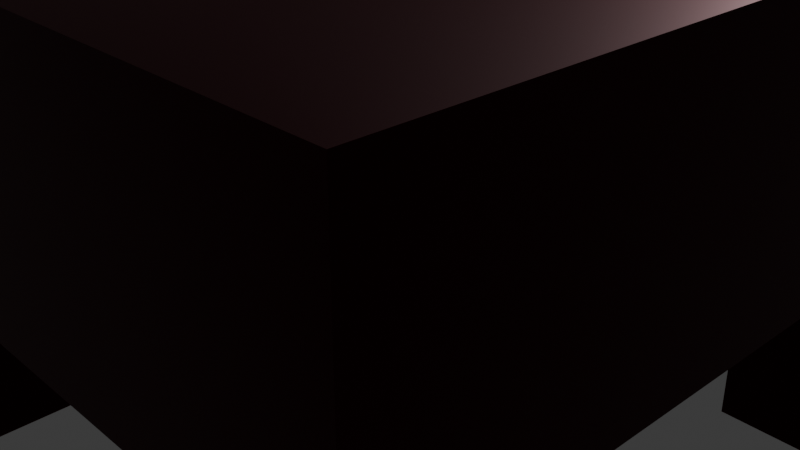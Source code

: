 # Source: Table.blend  (saved by Blender 5.0.118; exported with 4.5.12 LTS)
import bpy
from mathutils import Matrix  # noqa: F401  (used for matrix-valued properties, if any)

bpy.ops.wm.read_factory_settings(use_empty=True)
scene = bpy.context.scene
scene.name = 'Scene'

# ---- collections
col_collection = bpy.data.collections.new('Collection'); scene.collection.children.link(col_collection)

# ---- materials (node trees are filled in below, after node groups)
mat_material = bpy.data.materials.new('Material')
mat_material.alpha_threshold = 0.0
mat_material.use_backface_culling_lightprobe_volume = False
mat_material.roughness = 0.5
mat_material.line_color = (0.0, 0.0, 0.0, 1.0)
mat_material_002 = bpy.data.materials.new('Material.002')

# ---- material node trees
mat_material.use_nodes = True; mat_material.node_tree.nodes.clear()
_N = mat_material.node_tree.nodes; _L = mat_material.node_tree.links
n0 = _N.new('ShaderNodeOutputMaterial'); n0.name = 'Material Output'; n0.location = (200, 100)
n1 = _N.new('ShaderNodeBsdfPrincipled'); n1.name = 'Principled BSDF'; n1.location = (-200, 100)
n1.inputs[0].default_value = (0.04922, 0.0006765, 0.004698, 1.0)
n1.inputs[1].default_value = 1.0
_L.new(n1.outputs[0], n0.inputs[0])
n0.is_active_output = True
mat_material_002.use_nodes = True; mat_material_002.node_tree.nodes.clear()
_N = mat_material_002.node_tree.nodes; _L = mat_material_002.node_tree.links
n0 = _N.new('ShaderNodeBsdfPrincipled'); n0.name = 'Principled BSDF'; n0.location = (-200, 100)
n0.inputs[0].default_value = (0.1187, 0.1187, 0.1187, 1.0)
n0.inputs[1].default_value = 1.0
n1 = _N.new('ShaderNodeOutputMaterial'); n1.name = 'Material Output'; n1.location = (200, 100)
_L.new(n0.outputs[0], n1.inputs[0])
n1.is_active_output = True

# ---- world
world_world = bpy.data.worlds.new('World'); scene.world = world_world
world_world.use_nodes = True; world_world.node_tree.nodes.clear()
_N = world_world.node_tree.nodes; _L = world_world.node_tree.links
n0 = _N.new('ShaderNodeOutputWorld'); n0.name = 'World Output'; n0.location = (200, 100)
n1 = _N.new('ShaderNodeBackground'); n1.name = 'Background'; n1.location = (-200, 100)
n1.inputs[0].default_value = (0.05088, 0.05088, 0.05088, 1.0)
_L.new(n1.outputs[0], n0.inputs[0])
n0.is_active_output = True
world_world.color = (0.05088, 0.05088, 0.05088)
world_world.sun_shadow_jitter_overblur = 0.0

# ---- cameras
cam_camera = bpy.data.cameras.new('Camera')
cam_camera.clip_end = 100.0
cam_camera.ortho_scale = 7.314

# ---- lights
light_light = bpy.data.lights.new('Light', 'POINT')
light_light.energy = 1000.0
light_light.shadow_soft_size = 0.1

# ---- meshes
me_cube = bpy.data.meshes.new('Cube')
me_cube.from_pydata([(1.0, 1.0, 1.0), (1.0, 1.0, -1.0), (1.0, -1.0, 1.0), (1.0, -1.0, -1.0), (-1.0, 1.0, 1.0), (-1.0, 1.0, -1.0), (-1.0, -1.0, 1.0), (-1.0, -1.0, -1.0), (0.0, 1.0, -1.0), (0.0, -1.0, 1.0), (0.0, -1.0, -1.0), (0.0, 1.0, 1.0), (-1.0, 0.0, -1.0), (1.0, 0.0, 1.0), (-1.0, 0.0, 1.0), (1.0, 0.0, -1.0), (0.0, 0.0, -1.0), (0.0, 0.0, 1.0), (-1.0, -0.5, -1.0), (1.0, -0.5, 1.0), (0.0, -0.5, -1.0), (0.0, -0.5, 1.0), (-1.0, -0.5, 1.0), (1.0, -0.5, -1.0), (-1.0, -0.75, -1.0), (1.0, -0.75, 1.0), (0.0, -0.75, -1.0), (0.0, -0.75, 1.0), (-1.0, -0.75, 1.0), (1.0, -0.75, -1.0), (-0.5, 1.0, -1.0), (-0.5, -1.0, 1.0), (-0.5, -1.0, -1.0), (-0.5, 1.0, 1.0), (-0.5, 0.0, -1.0), (-0.5, 0.0, 1.0), (-0.5, -0.5, -1.0), (-0.5, -0.5, 1.0), (-0.5, -0.75, -1.0), (-0.5, -0.75, 1.0), (-0.75, 1.0, -1.0), (-0.75, -1.0, 1.0), (-0.75, 0.0, -1.0), (-0.75, -0.5, -1.0), (-0.75, -0.75, -1.0), (-0.75, -1.0, -1.0), (-0.75, 1.0, 1.0), (-0.75, 0.0, 1.0), (-0.75, -0.5, 1.0), (-0.75, -0.75, 1.0), (0.5, -1.0, -1.0), (0.5, 1.0, 1.0), (0.5, 1.0, -1.0), (0.5, -1.0, 1.0), (0.5, 0.0, 1.0), (0.5, 0.0, -1.0), (0.5, -0.5, 1.0), (0.5, -0.5, -1.0), (0.5, -0.75, 1.0), (0.5, -0.75, -1.0), (0.75, -1.0, -1.0), (0.75, 1.0, 1.0), (0.75, 0.0, 1.0), (0.75, -0.5, 1.0), (0.75, -0.75, 1.0), (0.75, 1.0, -1.0), (0.75, -1.0, 1.0), (0.75, 0.0, -1.0), (0.75, -0.5, -1.0), (0.75, -0.75, -1.0), (-1.0, 0.5, 1.0), (1.0, 0.5, -1.0), (-1.0, 0.5, -1.0), (1.0, 0.5, 1.0), (0.0, 0.5, -1.0), (0.0, 0.5, 1.0), (-0.5, 0.5, 1.0), (-0.5, 0.5, -1.0), (-0.75, 0.5, -1.0), (-0.75, 0.5, 1.0), (0.5, 0.5, -1.0), (0.5, 0.5, 1.0), (0.75, 0.5, 1.0), (0.75, 0.5, -1.0), (-1.0, 0.75, 1.0), (1.0, 0.75, -1.0), (-1.0, 0.75, -1.0), (1.0, 0.75, 1.0), (0.0, 0.75, -1.0), (0.0, 0.75, 1.0), (-0.5, 0.75, 1.0), (-0.5, 0.75, -1.0), (-0.75, 0.75, -1.0), (-0.75, 0.75, 1.0), (0.5, 0.75, -1.0), (0.5, 0.75, 1.0), (0.75, 0.75, 1.0), (0.75, 0.75, -1.0), (-0.5, -0.5, -5.0), (-0.5, -0.75, -5.0), (-0.75, -0.5, -5.0), (-0.75, -0.75, -5.0), (0.75, -0.5, -5.0), (0.5, -0.5, -5.0), (0.75, -0.75, -5.0), (0.5, -0.75, -5.0), (0.5, 0.75, -5.0), (0.5, 0.5, -5.0), (0.75, 0.75, -5.0), (0.75, 0.5, -5.0), (-0.5, 0.75, -5.0), (-0.5, 0.5, -5.0), (-0.75, 0.75, -5.0), (-0.75, 0.5, -5.0)], [], [(49, 28, 6, 41), (45, 41, 6, 7), (86, 84, 4, 5), (69, 29, 3, 60), (29, 25, 2, 3), (65, 61, 0, 1), (30, 33, 11, 8), (38, 26, 10, 32), (50, 53, 9, 10), (58, 27, 9, 53), (81, 75, 17, 54), (77, 74, 16, 34), (71, 73, 13, 15), (83, 71, 15, 67), (18, 22, 14, 12), (79, 70, 14, 47), (24, 28, 22, 18), (54, 17, 21, 56), (34, 16, 20, 36), (15, 13, 19, 23), (67, 15, 23, 68), (47, 14, 22, 48), (7, 6, 28, 24), (56, 21, 27, 58), (36, 20, 26, 38), (23, 19, 25, 29), (68, 23, 29, 69), (48, 22, 28, 49), (21, 37, 39, 27), (43, 36, 98, 100), (17, 35, 37, 21), (42, 34, 36, 43), (75, 76, 35, 17), (78, 77, 34, 42), (44, 38, 32, 45), (40, 46, 33, 30), (10, 9, 31, 32), (27, 39, 31, 9), (5, 4, 46, 40), (24, 44, 45, 7), (72, 78, 42, 12), (12, 42, 43, 18), (18, 43, 44, 24), (37, 48, 49, 39), (35, 47, 48, 37), (76, 79, 47, 35), (32, 31, 41, 45), (39, 49, 41, 31), (20, 57, 59, 26), (63, 56, 58, 64), (16, 55, 57, 20), (62, 54, 56, 63), (74, 80, 55, 16), (82, 81, 54, 62), (64, 58, 53, 66), (60, 66, 53, 50), (8, 11, 51, 52), (26, 59, 50, 10), (3, 2, 66, 60), (25, 64, 66, 2), (73, 82, 62, 13), (13, 62, 63, 19), (19, 63, 64, 25), (57, 68, 102, 103), (55, 67, 68, 57), (80, 83, 67, 55), (52, 51, 61, 65), (59, 69, 60, 50), (83, 80, 107, 109), (87, 96, 82, 73), (96, 95, 81, 82), (88, 94, 80, 74), (90, 93, 79, 76), (86, 92, 78, 72), (77, 78, 113, 111), (89, 90, 76, 75), (93, 84, 70, 79), (97, 85, 71, 83), (85, 87, 73, 71), (91, 88, 74, 77), (95, 89, 75, 81), (12, 14, 70, 72), (51, 11, 89, 95), (30, 8, 88, 91), (1, 0, 87, 85), (65, 1, 85, 97), (46, 4, 84, 93), (11, 33, 90, 89), (40, 30, 91, 92), (5, 40, 92, 86), (33, 46, 93, 90), (8, 52, 94, 88), (61, 51, 95, 96), (0, 61, 96, 87), (52, 65, 97, 94), (72, 70, 84, 86), (100, 98, 99, 101), (44, 43, 100, 101), (38, 44, 101, 99), (36, 38, 99, 98), (103, 102, 104, 105), (59, 57, 103, 105), (68, 69, 104, 102), (69, 59, 105, 104), (106, 108, 109, 107), (80, 94, 106, 107), (94, 97, 108, 106), (97, 83, 109, 108), (112, 110, 111, 113), (91, 77, 111, 110), (78, 92, 112, 113), (92, 91, 110, 112)])
_uv = me_cube.uv_layers.new(name='UVMap')
_uv.uv.foreach_set('vector', [0.8438, 0.7188, 0.875, 0.7188, 0.875, 0.75, 0.8438, 0.75, 0.375, 0.9688, 0.625, 0.9688, 0.625, 1.0, 0.375, 1.0, 0.375, 0.2188, 0.625, 0.2188, 0.625, 0.25, 0.375, 0.25, 0.3438, 0.7188, 0.375, 0.7188, 0.375, 0.75, 0.3438, 0.75, 0.375, 0.7188, 0.625, 0.7188, 0.625, 0.75, 0.375, 0.75, 0.375, 0.4688, 0.625, 0.4688, 0.625, 0.5, 0.375, 0.5, 0.375, 0.3125, 0.625, 0.3125, 0.625, 0.375, 0.375, 0.375, 0.1875, 0.7188, 0.25, 0.7188, 0.25, 0.75, 0.1875, 0.75, 0.375, 0.8125, 0.625, 0.8125, 0.625, 0.875, 0.375, 0.875, 0.6875, 0.7188, 0.75, 0.7188, 0.75, 0.75, 0.6875, 0.75, 0.6875, 0.5625, 0.75, 0.5625, 0.75, 0.625, 0.6875, 0.625, 0.1875, 0.5625, 0.25, 0.5625, 0.25, 0.625, 0.1875, 0.625, 0.375, 0.5625, 0.625, 0.5625, 0.625, 0.625, 0.375, 0.625, 0.3438, 0.5625, 0.375, 0.5625, 0.375, 0.625, 0.3438, 0.625, 0.375, 0.0625, 0.625, 0.0625, 0.625, 0.125, 0.375, 0.125, 0.8438, 0.5625, 0.875, 0.5625, 0.875, 0.625, 0.8438, 0.625, 0.375, 0.03125, 0.625, 0.03125, 0.625, 0.0625, 0.375, 0.0625, 0.6875, 0.625, 0.75, 0.625, 0.75, 0.6875, 0.6875, 0.6875, 0.1875, 0.625, 0.25, 0.625, 0.25, 0.6875, 0.1875, 0.6875, 0.375, 0.625, 0.625, 0.625, 0.625, 0.6875, 0.375, 0.6875, 0.3438, 0.625, 0.375, 0.625, 0.375, 0.6875, 0.3438, 0.6875, 0.8438, 0.625, 0.875, 0.625, 0.875, 0.6875, 0.8438, 0.6875, 0.375, 0.0, 0.625, 0.0, 0.625, 0.03125, 0.375, 0.03125, 0.6875, 0.6875, 0.75, 0.6875, 0.75, 0.7188, 0.6875, 0.7188, 0.1875, 0.6875, 0.25, 0.6875, 0.25, 0.7188, 0.1875, 0.7188, 0.375, 0.6875, 0.625, 0.6875, 0.625, 0.7188, 0.375, 0.7188, 0.3438, 0.6875, 0.375, 0.6875, 0.375, 0.7188, 0.3438, 0.7188, 0.8438, 0.6875, 0.875, 0.6875, 0.875, 0.7188, 0.8438, 0.7188, 0.75, 0.6875, 0.8125, 0.6875, 0.8125, 0.7188, 0.75, 0.7188, 0.1562, 0.6875, 0.1875, 0.6875, 0.1875, 0.6875, 0.1562, 0.6875, 0.75, 0.625, 0.8125, 0.625, 0.8125, 0.6875, 0.75, 0.6875, 0.1562, 0.625, 0.1875, 0.625, 0.1875, 0.6875, 0.1562, 0.6875, 0.75, 0.5625, 0.8125, 0.5625, 0.8125, 0.625, 0.75, 0.625, 0.1562, 0.5625, 0.1875, 0.5625, 0.1875, 0.625, 0.1562, 0.625, 0.1562, 0.7188, 0.1875, 0.7188, 0.1875, 0.75, 0.1562, 0.75, 0.375, 0.2812, 0.625, 0.2812, 0.625, 0.3125, 0.375, 0.3125, 0.375, 0.875, 0.625, 0.875, 0.625, 0.9375, 0.375, 0.9375, 0.75, 0.7188, 0.8125, 0.7188, 0.8125, 0.75, 0.75, 0.75, 0.375, 0.25, 0.625, 0.25, 0.625, 0.2812, 0.375, 0.2812, 0.125, 0.7188, 0.1562, 0.7188, 0.1562, 0.75, 0.125, 0.75, 0.125, 0.5625, 0.1562, 0.5625, 0.1562, 0.625, 0.125, 0.625, 0.125, 0.625, 0.1562, 0.625, 0.1562, 0.6875, 0.125, 0.6875, 0.125, 0.6875, 0.1562, 0.6875, 0.1562, 0.7188, 0.125, 0.7188, 0.8125, 0.6875, 0.8438, 0.6875, 0.8438, 0.7188, 0.8125, 0.7188, 0.8125, 0.625, 0.8438, 0.625, 0.8438, 0.6875, 0.8125, 0.6875, 0.8125, 0.5625, 0.8438, 0.5625, 0.8438, 0.625, 0.8125, 0.625, 0.375, 0.9375, 0.625, 0.9375, 0.625, 0.9688, 0.375, 0.9688, 0.8125, 0.7188, 0.8438, 0.7188, 0.8438, 0.75, 0.8125, 0.75, 0.25, 0.6875, 0.3125, 0.6875, 0.3125, 0.7188, 0.25, 0.7188, 0.6562, 0.6875, 0.6875, 0.6875, 0.6875, 0.7188, 0.6562, 0.7188, 0.25, 0.625, 0.3125, 0.625, 0.3125, 0.6875, 0.25, 0.6875, 0.6562, 0.625, 0.6875, 0.625, 0.6875, 0.6875, 0.6562, 0.6875, 0.25, 0.5625, 0.3125, 0.5625, 0.3125, 0.625, 0.25, 0.625, 0.6562, 0.5625, 0.6875, 0.5625, 0.6875, 0.625, 0.6562, 0.625, 0.6562, 0.7188, 0.6875, 0.7188, 0.6875, 0.75, 0.6562, 0.75, 0.375, 0.7812, 0.625, 0.7812, 0.625, 0.8125, 0.375, 0.8125, 0.375, 0.375, 0.625, 0.375, 0.625, 0.4375, 0.375, 0.4375, 0.25, 0.7188, 0.3125, 0.7188, 0.3125, 0.75, 0.25, 0.75, 0.375, 0.75, 0.625, 0.75, 0.625, 0.7812, 0.375, 0.7812, 0.625, 0.7188, 0.6562, 0.7188, 0.6562, 0.75, 0.625, 0.75, 0.625, 0.5625, 0.6562, 0.5625, 0.6562, 0.625, 0.625, 0.625, 0.625, 0.625, 0.6562, 0.625, 0.6562, 0.6875, 0.625, 0.6875, 0.625, 0.6875, 0.6562, 0.6875, 0.6562, 0.7188, 0.625, 0.7188, 0.3125, 0.6875, 0.3438, 0.6875, 0.3438, 0.6875, 0.3125, 0.6875, 0.3125, 0.625, 0.3438, 0.625, 0.3438, 0.6875, 0.3125, 0.6875, 0.3125, 0.5625, 0.3438, 0.5625, 0.3438, 0.625, 0.3125, 0.625, 0.375, 0.4375, 0.625, 0.4375, 0.625, 0.4688, 0.375, 0.4688, 0.3125, 0.7188, 0.3438, 0.7188, 0.3438, 0.75, 0.3125, 0.75, 0.3438, 0.5625, 0.3125, 0.5625, 0.3125, 0.5625, 0.3438, 0.5625, 0.625, 0.5312, 0.6562, 0.5312, 0.6562, 0.5625, 0.625, 0.5625, 0.6562, 0.5312, 0.6875, 0.5312, 0.6875, 0.5625, 0.6562, 0.5625, 0.25, 0.5312, 0.3125, 0.5312, 0.3125, 0.5625, 0.25, 0.5625, 0.8125, 0.5312, 0.8438, 0.5312, 0.8438, 0.5625, 0.8125, 0.5625, 0.125, 0.5312, 0.1562, 0.5312, 0.1562, 0.5625, 0.125, 0.5625, 0.1875, 0.5625, 0.1562, 0.5625, 0.1562, 0.5625, 0.1875, 0.5625, 0.75, 0.5312, 0.8125, 0.5312, 0.8125, 0.5625, 0.75, 0.5625, 0.8438, 0.5312, 0.875, 0.5312, 0.875, 0.5625, 0.8438, 0.5625, 0.3438, 0.5312, 0.375, 0.5312, 0.375, 0.5625, 0.3438, 0.5625, 0.375, 0.5312, 0.625, 0.5312, 0.625, 0.5625, 0.375, 0.5625, 0.1875, 0.5312, 0.25, 0.5312, 0.25, 0.5625, 0.1875, 0.5625, 0.6875, 0.5312, 0.75, 0.5312, 0.75, 0.5625, 0.6875, 0.5625, 0.375, 0.125, 0.625, 0.125, 0.625, 0.1875, 0.375, 0.1875, 0.6875, 0.5, 0.75, 0.5, 0.75, 0.5312, 0.6875, 0.5312, 0.1875, 0.5, 0.25, 0.5, 0.25, 0.5312, 0.1875, 0.5312, 0.375, 0.5, 0.625, 0.5, 0.625, 0.5312, 0.375, 0.5312, 0.3438, 0.5, 0.375, 0.5, 0.375, 0.5312, 0.3438, 0.5312, 0.8438, 0.5, 0.875, 0.5, 0.875, 0.5312, 0.8438, 0.5312, 0.75, 0.5, 0.8125, 0.5, 0.8125, 0.5312, 0.75, 0.5312, 0.1562, 0.5, 0.1875, 0.5, 0.1875, 0.5312, 0.1562, 0.5312, 0.125, 0.5, 0.1562, 0.5, 0.1562, 0.5312, 0.125, 0.5312, 0.8125, 0.5, 0.8438, 0.5, 0.8438, 0.5312, 0.8125, 0.5312, 0.25, 0.5, 0.3125, 0.5, 0.3125, 0.5312, 0.25, 0.5312, 0.6562, 0.5, 0.6875, 0.5, 0.6875, 0.5312, 0.6562, 0.5312, 0.625, 0.5, 0.6562, 0.5, 0.6562, 0.5312, 0.625, 0.5312, 0.3125, 0.5, 0.3438, 0.5, 0.3438, 0.5312, 0.3125, 0.5312, 0.375, 0.1875, 0.625, 0.1875, 0.625, 0.2188, 0.375, 0.2188, 0.1562, 0.6875, 0.1875, 0.6875, 0.1875, 0.7188, 0.1562, 0.7188, 0.1562, 0.7188, 0.1562, 0.6875, 0.1562, 0.6875, 0.1562, 0.7188, 0.1875, 0.7188, 0.1562, 0.7188, 0.1562, 0.7188, 0.1875, 0.7188, 0.1875, 0.6875, 0.1875, 0.7188, 0.1875, 0.7188, 0.1875, 0.6875, 0.3125, 0.6875, 0.3438, 0.6875, 0.3438, 0.7188, 0.3125, 0.7188, 0.3125, 0.7188, 0.3125, 0.6875, 0.3125, 0.6875, 0.3125, 0.7188, 0.3438, 0.6875, 0.3438, 0.7188, 0.3438, 0.7188, 0.3438, 0.6875, 0.3438, 0.7188, 0.3125, 0.7188, 0.3125, 0.7188, 0.3438, 0.7188, 0.3125, 0.5312, 0.3438, 0.5312, 0.3438, 0.5625, 0.3125, 0.5625, 0.3125, 0.5625, 0.3125, 0.5312, 0.3125, 0.5312, 0.3125, 0.5625, 0.3125, 0.5312, 0.3438, 0.5312, 0.3438, 0.5312, 0.3125, 0.5312, 0.3438, 0.5312, 0.3438, 0.5625, 0.3438, 0.5625, 0.3438, 0.5312, 0.1562, 0.5312, 0.1875, 0.5312, 0.1875, 0.5625, 0.1562, 0.5625, 0.1875, 0.5312, 0.1875, 0.5625, 0.1875, 0.5625, 0.1875, 0.5312, 0.1562, 0.5625, 0.1562, 0.5312, 0.1562, 0.5312, 0.1562, 0.5625, 0.1562, 0.5312, 0.1875, 0.5312, 0.1875, 0.5312, 0.1562, 0.5312])
me_cube.materials.append(mat_material)
me_cube.use_mirror_vertex_groups = False
me_cube.update()
me_cube_002 = bpy.data.meshes.new('Cube.002')
me_cube_002.from_pydata([(-0.4257, -0.4257, -0.4257), (-0.4257, 0.4257, -0.4257), (0.4257, -0.4257, -0.4257), (0.4257, 0.4257, -0.4257), (-0.5092, -3.376e-09, -0.5092), (-0.7313, -0.7313, 1.49e-08), (-0.7313, 0.7313, 0.0), (3.26e-09, 0.5092, -0.5092), (0.7313, 0.7313, -1.49e-08), (0.5092, -5.588e-09, -0.5092), (0.7313, -0.7313, 0.0), (5.821e-10, -0.5092, -0.5092), (-1.005, 8.595e-08, 0.0), (-3.782e-09, 1.005, -1.49e-08), (1.005, 9.932e-08, -1.49e-08), (1.093e-08, -1.005, 0.0), (-0.4832, 0.2553, -0.4832), (-0.4832, -0.2553, -0.4832), (-0.4832, -0.4832, -0.2553), (-0.694, -0.694, 0.2553), (-0.694, 0.694, 0.2553), (-0.4832, 0.4832, -0.2553), (0.2553, 0.4832, -0.4832), (-0.2553, 0.4832, -0.4832), (0.694, 0.694, 0.2553), (0.4832, 0.4832, -0.2553), (0.4832, -0.2553, -0.4832), (0.4832, 0.2553, -0.4832), (0.694, -0.694, 0.2553), (0.4832, -0.4832, -0.2553), (-0.2553, -0.4832, -0.4832), (0.2553, -0.4832, -0.4832), (-0.9365, -0.4, 1.49e-08), (-0.9365, 9.297e-08, 0.2785), (-0.9365, 0.4, 0.0), (-0.6521, -1.211e-08, -0.2785), (-0.4, 0.9365, 0.0), (3.241e-09, 0.9365, 0.2785), (0.4, 0.9365, -1.49e-08), (-8.382e-09, 0.6521, -0.2785), (0.9365, 0.4, -1.49e-08), (0.9365, 9.531e-08, 0.2785), (0.9365, -0.4, 0.0), (0.6521, -1.863e-09, -0.2785), (0.4, -0.9365, 0.0), (3.909e-09, -0.9365, 0.2785), (-0.4, -0.9365, 1.49e-08), (8.382e-09, -0.6521, -0.2785), (3.725e-09, 0.2785, -0.6521), (0.2785, 1.397e-09, -0.6521), (-2.794e-09, -0.2785, -0.6521), (-0.2785, 9.313e-10, -0.6521), (-0.6106, -0.2681, -0.2681), (-0.8769, -0.3851, 0.2681), (-0.8769, 0.3851, 0.2681), (-0.6106, 0.2681, -0.2681), (-0.2681, 0.6106, -0.2681), (-0.3851, 0.8769, 0.2681), (0.3851, 0.8769, 0.2681), (0.2681, 0.6106, -0.2681), (0.6106, 0.2681, -0.2681), (0.8769, 0.3851, 0.2681), (0.8769, -0.3851, 0.2681), (0.6106, -0.2681, -0.2681), (0.2681, -0.6106, -0.2681), (0.3851, -0.8769, 0.2681), (-0.3851, -0.8769, 0.2681), (-0.2681, -0.6106, -0.2681), (-0.2681, 0.2681, -0.6106), (0.2681, 0.2681, -0.6106), (0.2681, -0.2681, -0.6106), (-0.2681, -0.2681, -0.6106), (4.697e-09, 0.08677, -3.437), (-0.08024, 0.08353, -3.395), (-0.08335, 1.646e-07, -3.437), (0.08335, 1.647e-07, -3.437), (0.08024, 0.08353, -3.395), (0.08024, -0.08353, -3.395), (2.746e-09, -0.08677, -3.437), (-0.08024, -0.08353, -3.395), (2.125e-09, 0.4902, -5.143), (-0.4533, 0.4719, -5.101), (-0.4709, -8.356e-07, -5.143), (0.4709, -8.347e-07, -5.143), (0.4533, 0.4719, -5.101), (0.4533, -0.4719, -5.101), (-8.896e-09, -0.4902, -5.143), (-0.4533, -0.4719, -5.101)], [], [(0, 18, 52, 17), (18, 5, 32, 52), (52, 32, 12, 35), (17, 52, 35, 4), (5, 19, 53, 32), (32, 53, 33, 12), (12, 33, 54, 34), (34, 54, 20, 6), (4, 35, 55, 16), (35, 12, 34, 55), (55, 34, 6, 21), (16, 55, 21, 1), (1, 21, 56, 23), (21, 6, 36, 56), (56, 36, 13, 39), (23, 56, 39, 7), (6, 20, 57, 36), (36, 57, 37, 13), (13, 37, 58, 38), (38, 58, 24, 8), (7, 39, 59, 22), (39, 13, 38, 59), (59, 38, 8, 25), (22, 59, 25, 3), (3, 25, 60, 27), (25, 8, 40, 60), (60, 40, 14, 43), (27, 60, 43, 9), (8, 24, 61, 40), (40, 61, 41, 14), (14, 41, 62, 42), (42, 62, 28, 10), (9, 43, 63, 26), (43, 14, 42, 63), (63, 42, 10, 29), (26, 63, 29, 2), (2, 29, 64, 31), (29, 10, 44, 64), (64, 44, 15, 47), (31, 64, 47, 11), (10, 28, 65, 44), (44, 65, 45, 15), (15, 45, 66, 46), (46, 66, 19, 5), (11, 47, 67, 30), (47, 15, 46, 67), (67, 46, 5, 18), (30, 67, 18, 0), (1, 23, 68, 16), (23, 7, 48, 68), (50, 71, 79, 78), (16, 68, 51, 4), (7, 22, 69, 48), (22, 3, 27, 69), (69, 27, 9, 49), (72, 76, 84, 80), (49, 9, 26, 70), (70, 26, 2, 31), (50, 70, 31, 11), (4, 51, 71, 17), (70, 50, 78, 77), (71, 50, 11, 30), (17, 71, 30, 0), (61, 24, 58, 37, 57, 20, 54, 33, 53, 19, 66, 45, 65, 28, 62, 41), (51, 68, 73, 74), (48, 69, 76, 72), (71, 51, 74, 79), (68, 48, 72, 73), (49, 70, 77, 75), (69, 49, 75, 76), (87, 82, 81, 80, 84, 83, 85, 86), (74, 73, 81, 82), (79, 74, 82, 87), (75, 77, 85, 83), (76, 75, 83, 84), (73, 72, 80, 81), (78, 79, 87, 86), (77, 78, 86, 85)])
_uv = me_cube_002.uv_layers.new(name='UVMap')
_uv.uv.foreach_set('vector', [0.375, 0.0, 0.4375, 0.0, 0.4375, 0.0625, 0.375, 0.0625, 0.4375, 0.0, 0.5, 0.0, 0.5, 0.0625, 0.4375, 0.0625, 0.4375, 0.0625, 0.5, 0.0625, 0.5, 0.125, 0.4375, 0.125, 0.375, 0.0625, 0.4375, 0.0625, 0.4375, 0.125, 0.375, 0.125, 0.5, 0.0, 0.5625, 0.0, 0.5625, 0.0625, 0.5, 0.0625, 0.5, 0.0625, 0.5625, 0.0625, 0.5625, 0.125, 0.5, 0.125, 0.5, 0.125, 0.5625, 0.125, 0.5625, 0.1875, 0.5, 0.1875, 0.5, 0.1875, 0.5625, 0.1875, 0.5625, 0.25, 0.5, 0.25, 0.375, 0.125, 0.4375, 0.125, 0.4375, 0.1875, 0.375, 0.1875, 0.4375, 0.125, 0.5, 0.125, 0.5, 0.1875, 0.4375, 0.1875, 0.4375, 0.1875, 0.5, 0.1875, 0.5, 0.25, 0.4375, 0.25, 0.375, 0.1875, 0.4375, 0.1875, 0.4375, 0.25, 0.375, 0.25, 0.375, 0.25, 0.4375, 0.25, 0.4375, 0.3125, 0.375, 0.3125, 0.4375, 0.25, 0.5, 0.25, 0.5, 0.3125, 0.4375, 0.3125, 0.4375, 0.3125, 0.5, 0.3125, 0.5, 0.375, 0.4375, 0.375, 0.375, 0.3125, 0.4375, 0.3125, 0.4375, 0.375, 0.375, 0.375, 0.5, 0.25, 0.5625, 0.25, 0.5625, 0.3125, 0.5, 0.3125, 0.5, 0.3125, 0.5625, 0.3125, 0.5625, 0.375, 0.5, 0.375, 0.5, 0.375, 0.5625, 0.375, 0.5625, 0.4375, 0.5, 0.4375, 0.5, 0.4375, 0.5625, 0.4375, 0.5625, 0.5, 0.5, 0.5, 0.375, 0.375, 0.4375, 0.375, 0.4375, 0.4375, 0.375, 0.4375, 0.4375, 0.375, 0.5, 0.375, 0.5, 0.4375, 0.4375, 0.4375, 0.4375, 0.4375, 0.5, 0.4375, 0.5, 0.5, 0.4375, 0.5, 0.375, 0.4375, 0.4375, 0.4375, 0.4375, 0.5, 0.375, 0.5, 0.375, 0.5, 0.4375, 0.5, 0.4375, 0.5625, 0.375, 0.5625, 0.4375, 0.5, 0.5, 0.5, 0.5, 0.5625, 0.4375, 0.5625, 0.4375, 0.5625, 0.5, 0.5625, 0.5, 0.625, 0.4375, 0.625, 0.375, 0.5625, 0.4375, 0.5625, 0.4375, 0.625, 0.375, 0.625, 0.5, 0.5, 0.5625, 0.5, 0.5625, 0.5625, 0.5, 0.5625, 0.5, 0.5625, 0.5625, 0.5625, 0.5625, 0.625, 0.5, 0.625, 0.5, 0.625, 0.5625, 0.625, 0.5625, 0.6875, 0.5, 0.6875, 0.5, 0.6875, 0.5625, 0.6875, 0.5625, 0.75, 0.5, 0.75, 0.375, 0.625, 0.4375, 0.625, 0.4375, 0.6875, 0.375, 0.6875, 0.4375, 0.625, 0.5, 0.625, 0.5, 0.6875, 0.4375, 0.6875, 0.4375, 0.6875, 0.5, 0.6875, 0.5, 0.75, 0.4375, 0.75, 0.375, 0.6875, 0.4375, 0.6875, 0.4375, 0.75, 0.375, 0.75, 0.375, 0.75, 0.4375, 0.75, 0.4375, 0.8125, 0.375, 0.8125, 0.4375, 0.75, 0.5, 0.75, 0.5, 0.8125, 0.4375, 0.8125, 0.4375, 0.8125, 0.5, 0.8125, 0.5, 0.875, 0.4375, 0.875, 0.375, 0.8125, 0.4375, 0.8125, 0.4375, 0.875, 0.375, 0.875, 0.5, 0.75, 0.5625, 0.75, 0.5625, 0.8125, 0.5, 0.8125, 0.5, 0.8125, 0.5625, 0.8125, 0.5625, 0.875, 0.5, 0.875, 0.5, 0.875, 0.5625, 0.875, 0.5625, 0.9375, 0.5, 0.9375, 0.5, 0.9375, 0.5625, 0.9375, 0.5625, 1.0, 0.5, 1.0, 0.375, 0.875, 0.4375, 0.875, 0.4375, 0.9375, 0.375, 0.9375, 0.4375, 0.875, 0.5, 0.875, 0.5, 0.9375, 0.4375, 0.9375, 0.4375, 0.9375, 0.5, 0.9375, 0.5, 1.0, 0.4375, 1.0, 0.375, 0.9375, 0.4375, 0.9375, 0.4375, 1.0, 0.375, 1.0, 0.125, 0.5, 0.1875, 0.5, 0.1875, 0.5625, 0.125, 0.5625, 0.1875, 0.5, 0.25, 0.5, 0.25, 0.5625, 0.1875, 0.5625, 0.25, 0.6875, 0.1875, 0.6875, 0.1875, 0.6875, 0.25, 0.6875, 0.125, 0.5625, 0.1875, 0.5625, 0.1875, 0.625, 0.125, 0.625, 0.25, 0.5, 0.3125, 0.5, 0.3125, 0.5625, 0.25, 0.5625, 0.3125, 0.5, 0.375, 0.5, 0.375, 0.5625, 0.3125, 0.5625, 0.3125, 0.5625, 0.375, 0.5625, 0.375, 0.625, 0.3125, 0.625, 0.25, 0.5625, 0.3125, 0.5625, 0.3125, 0.5625, 0.25, 0.5625, 0.3125, 0.625, 0.375, 0.625, 0.375, 0.6875, 0.3125, 0.6875, 0.3125, 0.6875, 0.375, 0.6875, 0.375, 0.75, 0.3125, 0.75, 0.25, 0.6875, 0.3125, 0.6875, 0.3125, 0.75, 0.25, 0.75, 0.125, 0.625, 0.1875, 0.625, 0.1875, 0.6875, 0.125, 0.6875, 0.3125, 0.6875, 0.25, 0.6875, 0.25, 0.6875, 0.3125, 0.6875, 0.1875, 0.6875, 0.25, 0.6875, 0.25, 0.75, 0.1875, 0.75, 0.125, 0.6875, 0.1875, 0.6875, 0.1875, 0.75, 0.125, 0.75, 0.5625, 0.5625, 0.5625, 0.5, 0.5625, 0.4375, 0.5625, 0.375, 0.5625, 0.3125, 0.5625, 0.25, 0.5625, 0.1875, 0.5625, 0.125, 0.5625, 0.0625, 0.5625, 1.0, 0.5625, 0.9375, 0.5625, 0.875, 0.5625, 0.8125, 0.5625, 0.75, 0.5625, 0.6875, 0.5625, 0.625, 0.1875, 0.625, 0.1875, 0.5625, 0.1875, 0.5625, 0.1875, 0.625, 0.25, 0.5625, 0.3125, 0.5625, 0.3125, 0.5625, 0.25, 0.5625, 0.1875, 0.6875, 0.1875, 0.625, 0.1875, 0.625, 0.1875, 0.6875, 0.1875, 0.5625, 0.25, 0.5625, 0.25, 0.5625, 0.1875, 0.5625, 0.3125, 0.625, 0.3125, 0.6875, 0.3125, 0.6875, 0.3125, 0.625, 0.3125, 0.5625, 0.3125, 0.625, 0.3125, 0.625, 0.3125, 0.5625, 0.1875, 0.6875, 0.1875, 0.625, 0.1875, 0.5625, 0.25, 0.5625, 0.3125, 0.5625, 0.3125, 0.625, 0.3125, 0.6875, 0.25, 0.6875, 0.1875, 0.625, 0.1875, 0.5625, 0.1875, 0.5625, 0.1875, 0.625, 0.1875, 0.6875, 0.1875, 0.625, 0.1875, 0.625, 0.1875, 0.6875, 0.3125, 0.625, 0.3125, 0.6875, 0.3125, 0.6875, 0.3125, 0.625, 0.3125, 0.5625, 0.3125, 0.625, 0.3125, 0.625, 0.3125, 0.5625, 0.1875, 0.5625, 0.25, 0.5625, 0.25, 0.5625, 0.1875, 0.5625, 0.25, 0.6875, 0.1875, 0.6875, 0.1875, 0.6875, 0.25, 0.6875, 0.3125, 0.6875, 0.25, 0.6875, 0.25, 0.6875, 0.3125, 0.6875])
me_cube_002.materials.append(mat_material_002)
me_cube_002.update()

# ---- objects
ob_cube = bpy.data.objects.new('Cube', me_cube)
ob_light = bpy.data.objects.new('Light', light_light)
ob_camera = bpy.data.objects.new('Camera', cam_camera)
ob_cube_001 = bpy.data.objects.new('Cube.001', me_cube_002)

# ---- transforms, parenting, visibility, modifiers, constraints
ob_cube.location = (0.0, 0.0, 2.696)
ob_cube.scale = (5.0, 5.0, 1.0)
ob_cube.lock_rotations_4d = False
ob_cube.empty_display_type = 'ARROWS'
ob_cube.lineart.crease_threshold = 0.0
ob_light.location = (4.076, 1.005, 5.904)
ob_light.rotation_euler = (0.6503, 0.05522, 1.866)
ob_light.lock_rotations_4d = False
ob_light.empty_display_type = 'ARROWS'
ob_light.color = (0.0, 0.0, 0.0, 0.0)
ob_light.lineart.crease_threshold = 0.0
ob_camera.location = (7.359, -6.926, 4.958)
ob_camera.rotation_euler = (1.109, 0.0, 0.8149)
ob_camera.lock_rotations_4d = False
ob_camera.empty_display_type = 'ARROWS'
ob_camera.color = (0.0, 0.0, 0.0, 0.0)
ob_camera.display_type = 'WIRE'
ob_camera.lineart.crease_threshold = 0.0
ob_cube_001.location = (0.0, 15.0, 3.0)
ob_cube_001.scale = (5.0, 5.0, 1.0)

# ---- collection membership
col_collection.objects.link(ob_cube)
col_collection.objects.link(ob_light)
col_collection.objects.link(ob_camera)
col_collection.objects.link(ob_cube_001)

# ---- scene / render settings (as saved in the file)
scene.camera = ob_camera
scene.frame_start = 1; scene.frame_end = 250; scene.frame_set(1)
scene.render.engine = 'BLENDER_EEVEE_NEXT'
scene.render.bake_bias = 0.0
scene.render.bake_samples = 0
scene.cycles.sampling_pattern = 'TABULATED_SOBOL'
scene.eevee.use_volume_custom_range = False
bpy.context.view_layer.update()
